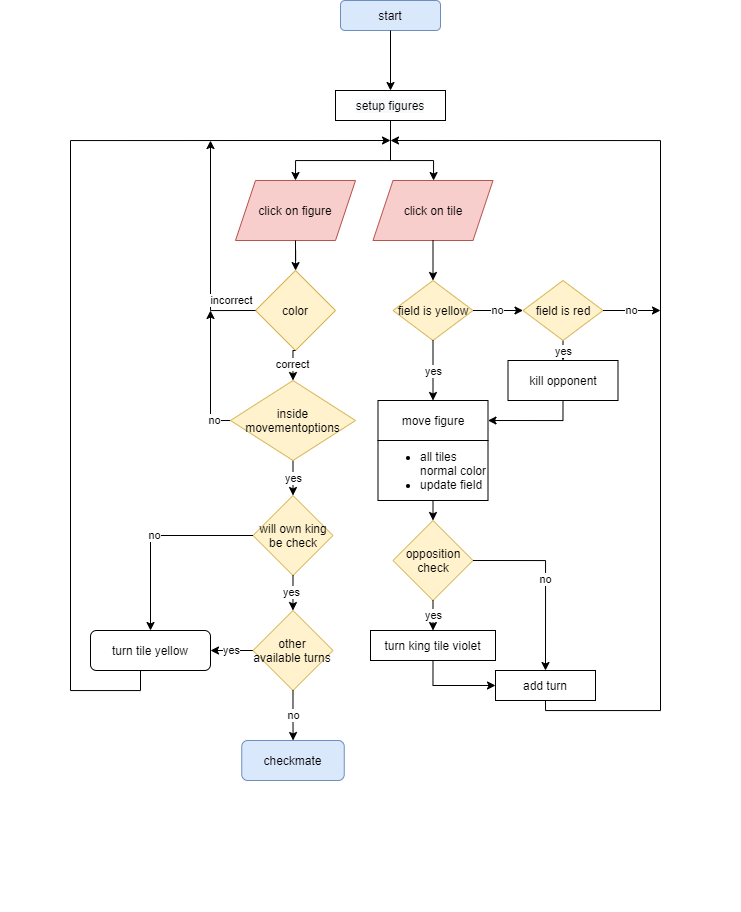

The diagram above was exported from draw.io. Its source (the exported page's mxGraphModel, read from the mxfile embedded in the PNG):
<mxGraphModel dx="1052" dy="615" grid="1" gridSize="10" guides="1" tooltips="1" connect="1" arrows="1" fold="1" page="1" pageScale="1" pageWidth="827" pageHeight="1169" math="0" shadow="0">
  <root>
    <mxCell id="0" />
    <mxCell id="1" parent="0" />
    <mxCell id="A6c4gdH2hmj7uTuSEi3--59" value="" style="group;container=1;" vertex="1" connectable="0" parent="1">
      <mxGeometry x="30" y="50" width="740" height="910" as="geometry" />
    </mxCell>
    <mxCell id="_ef8mJEUsN8owtdl79WJ-1" value="start" style="rounded=1;whiteSpace=wrap;html=1;fillColor=#dae8fc;strokeColor=#6c8ebf;" parent="A6c4gdH2hmj7uTuSEi3--59" vertex="1">
      <mxGeometry x="340" width="100" height="30" as="geometry" />
    </mxCell>
    <mxCell id="_ef8mJEUsN8owtdl79WJ-22" value="" style="group;container=1;" parent="A6c4gdH2hmj7uTuSEi3--59" vertex="1" connectable="0">
      <mxGeometry x="230" y="320" width="145" height="290" as="geometry" />
    </mxCell>
    <mxCell id="A6c4gdH2hmj7uTuSEi3--43" value="will own king be check" style="rhombus;whiteSpace=wrap;html=1;fillColor=#fff2cc;strokeColor=#d6b656;" vertex="1" parent="_ef8mJEUsN8owtdl79WJ-22">
      <mxGeometry x="22.5" y="175" width="80" height="80" as="geometry" />
    </mxCell>
    <mxCell id="_ef8mJEUsN8owtdl79WJ-37" value="&lt;br&gt;" style="edgeStyle=orthogonalEdgeStyle;rounded=0;orthogonalLoop=1;jettySize=auto;html=1;exitX=0.5;exitY=1;exitDx=0;exitDy=0;" parent="A6c4gdH2hmj7uTuSEi3--59" source="A6c4gdH2hmj7uTuSEi3--18" edge="1">
      <mxGeometry x="-0.9502" relative="1" as="geometry">
        <mxPoint x="390" y="140" as="targetPoint" />
        <Array as="points">
          <mxPoint x="545" y="710" />
          <mxPoint x="660" y="710" />
          <mxPoint x="660" y="140" />
        </Array>
        <mxPoint x="690" y="820" as="sourcePoint" />
        <mxPoint as="offset" />
      </mxGeometry>
    </mxCell>
    <mxCell id="_ef8mJEUsN8owtdl79WJ-36" style="edgeStyle=orthogonalEdgeStyle;rounded=0;orthogonalLoop=1;jettySize=auto;html=1;exitX=0.5;exitY=1;exitDx=0;exitDy=0;" parent="A6c4gdH2hmj7uTuSEi3--59" source="A6c4gdH2hmj7uTuSEi3--44" edge="1">
      <mxGeometry relative="1" as="geometry">
        <mxPoint x="390" y="140" as="targetPoint" />
        <Array as="points">
          <mxPoint x="140" y="670" />
          <mxPoint x="140" y="690" />
          <mxPoint x="70" y="690" />
          <mxPoint x="70" y="140" />
        </Array>
        <mxPoint x="135" y="600" as="sourcePoint" />
      </mxGeometry>
    </mxCell>
    <mxCell id="A6c4gdH2hmj7uTuSEi3--21" value="click on figure" style="shape=parallelogram;perimeter=parallelogramPerimeter;whiteSpace=wrap;html=1;fixedSize=1;fillColor=#f8cecc;strokeColor=#b85450;" vertex="1" parent="A6c4gdH2hmj7uTuSEi3--59">
      <mxGeometry x="235" y="180" width="120" height="60" as="geometry" />
    </mxCell>
    <mxCell id="_ef8mJEUsN8owtdl79WJ-2" value="color" style="rhombus;whiteSpace=wrap;html=1;fillColor=#fff2cc;strokeColor=#d6b656;" parent="A6c4gdH2hmj7uTuSEi3--59" vertex="1">
      <mxGeometry x="255" y="270" width="80" height="80" as="geometry" />
    </mxCell>
    <mxCell id="A6c4gdH2hmj7uTuSEi3--23" style="edgeStyle=orthogonalEdgeStyle;rounded=0;orthogonalLoop=1;jettySize=auto;html=1;exitX=0.5;exitY=1;exitDx=0;exitDy=0;" edge="1" parent="A6c4gdH2hmj7uTuSEi3--59" source="A6c4gdH2hmj7uTuSEi3--21" target="_ef8mJEUsN8owtdl79WJ-2">
      <mxGeometry relative="1" as="geometry">
        <mxPoint x="295" y="370.0000000000001" as="targetPoint" />
        <mxPoint x="295" y="240" as="sourcePoint" />
      </mxGeometry>
    </mxCell>
    <mxCell id="A6c4gdH2hmj7uTuSEi3--24" value="click on tile" style="shape=parallelogram;perimeter=parallelogramPerimeter;whiteSpace=wrap;html=1;fixedSize=1;fillColor=#f8cecc;strokeColor=#b85450;" vertex="1" parent="A6c4gdH2hmj7uTuSEi3--59">
      <mxGeometry x="372.5" y="180" width="120" height="60" as="geometry" />
    </mxCell>
    <mxCell id="A6c4gdH2hmj7uTuSEi3--27" value="" style="group;container=1;" vertex="1" connectable="0" parent="A6c4gdH2hmj7uTuSEi3--59">
      <mxGeometry x="405" y="280" width="300" height="540" as="geometry" />
    </mxCell>
    <mxCell id="_ef8mJEUsN8owtdl79WJ-12" value="field is yellow" style="rhombus;whiteSpace=wrap;html=1;fillColor=#fff2cc;strokeColor=#d6b656;" parent="A6c4gdH2hmj7uTuSEi3--27" vertex="1">
      <mxGeometry x="-12.5" width="80" height="60" as="geometry" />
    </mxCell>
    <mxCell id="_ef8mJEUsN8owtdl79WJ-13" value="move figure" style="rounded=0;whiteSpace=wrap;html=1;" parent="A6c4gdH2hmj7uTuSEi3--27" vertex="1">
      <mxGeometry x="-27.5" y="120" width="110" height="40" as="geometry" />
    </mxCell>
    <mxCell id="_ef8mJEUsN8owtdl79WJ-17" value="yes" style="edgeStyle=orthogonalEdgeStyle;rounded=0;orthogonalLoop=1;jettySize=auto;html=1;exitX=0.5;exitY=1;exitDx=0;exitDy=0;entryX=0.5;entryY=0;entryDx=0;entryDy=0;" parent="A6c4gdH2hmj7uTuSEi3--27" source="_ef8mJEUsN8owtdl79WJ-12" target="_ef8mJEUsN8owtdl79WJ-13" edge="1">
      <mxGeometry relative="1" as="geometry" />
    </mxCell>
    <mxCell id="_ef8mJEUsN8owtdl79WJ-19" value="yes" style="edgeStyle=orthogonalEdgeStyle;rounded=0;orthogonalLoop=1;jettySize=auto;html=1;exitX=0.5;exitY=1;exitDx=0;exitDy=0;entryX=0.5;entryY=0;entryDx=0;entryDy=0;" parent="A6c4gdH2hmj7uTuSEi3--27" source="_ef8mJEUsN8owtdl79WJ-14" edge="1" target="_ef8mJEUsN8owtdl79WJ-21">
      <mxGeometry relative="1" as="geometry">
        <mxPoint x="157.5" y="120" as="targetPoint" />
      </mxGeometry>
    </mxCell>
    <mxCell id="_ef8mJEUsN8owtdl79WJ-14" value="field is red" style="rhombus;whiteSpace=wrap;html=1;fillColor=#fff2cc;strokeColor=#d6b656;" parent="A6c4gdH2hmj7uTuSEi3--27" vertex="1">
      <mxGeometry x="117.5" width="80" height="60" as="geometry" />
    </mxCell>
    <mxCell id="_ef8mJEUsN8owtdl79WJ-16" value="no" style="edgeStyle=orthogonalEdgeStyle;rounded=0;orthogonalLoop=1;jettySize=auto;html=1;exitX=1;exitY=0.5;exitDx=0;exitDy=0;entryX=0;entryY=0.5;entryDx=0;entryDy=0;" parent="A6c4gdH2hmj7uTuSEi3--27" source="_ef8mJEUsN8owtdl79WJ-12" target="_ef8mJEUsN8owtdl79WJ-14" edge="1">
      <mxGeometry relative="1" as="geometry" />
    </mxCell>
    <mxCell id="A6c4gdH2hmj7uTuSEi3--55" style="edgeStyle=orthogonalEdgeStyle;rounded=0;orthogonalLoop=1;jettySize=auto;html=1;exitX=0.5;exitY=1;exitDx=0;exitDy=0;entryX=1;entryY=0.5;entryDx=0;entryDy=0;" edge="1" parent="A6c4gdH2hmj7uTuSEi3--27" source="_ef8mJEUsN8owtdl79WJ-21" target="_ef8mJEUsN8owtdl79WJ-13">
      <mxGeometry relative="1" as="geometry" />
    </mxCell>
    <mxCell id="_ef8mJEUsN8owtdl79WJ-21" value="kill opponent" style="rounded=0;whiteSpace=wrap;html=1;" parent="A6c4gdH2hmj7uTuSEi3--27" vertex="1">
      <mxGeometry x="102.5" y="80" width="110" height="40" as="geometry" />
    </mxCell>
    <mxCell id="A6c4gdH2hmj7uTuSEi3--14" value="opposition check" style="rhombus;whiteSpace=wrap;html=1;fillColor=#fff2cc;strokeColor=#d6b656;" vertex="1" parent="A6c4gdH2hmj7uTuSEi3--27">
      <mxGeometry x="-12.5" y="240" width="80" height="80" as="geometry" />
    </mxCell>
    <mxCell id="A6c4gdH2hmj7uTuSEi3--16" value="&lt;span&gt;turn king tile violet&lt;/span&gt;" style="rounded=0;whiteSpace=wrap;html=1;align=center;" vertex="1" parent="A6c4gdH2hmj7uTuSEi3--27">
      <mxGeometry x="-35" y="350" width="125" height="30" as="geometry" />
    </mxCell>
    <mxCell id="A6c4gdH2hmj7uTuSEi3--17" value="yes" style="edgeStyle=orthogonalEdgeStyle;rounded=0;orthogonalLoop=1;jettySize=auto;html=1;exitX=0.5;exitY=1;exitDx=0;exitDy=0;entryX=0.5;entryY=0;entryDx=0;entryDy=0;" edge="1" parent="A6c4gdH2hmj7uTuSEi3--27" source="A6c4gdH2hmj7uTuSEi3--14" target="A6c4gdH2hmj7uTuSEi3--16">
      <mxGeometry relative="1" as="geometry" />
    </mxCell>
    <mxCell id="A6c4gdH2hmj7uTuSEi3--18" value="add turn" style="rounded=0;whiteSpace=wrap;html=1;" vertex="1" parent="A6c4gdH2hmj7uTuSEi3--27">
      <mxGeometry x="90" y="390" width="100" height="30" as="geometry" />
    </mxCell>
    <mxCell id="A6c4gdH2hmj7uTuSEi3--19" value="no" style="edgeStyle=orthogonalEdgeStyle;rounded=0;orthogonalLoop=1;jettySize=auto;html=1;exitX=1;exitY=0.5;exitDx=0;exitDy=0;entryX=0.5;entryY=0;entryDx=0;entryDy=0;" edge="1" parent="A6c4gdH2hmj7uTuSEi3--27" source="A6c4gdH2hmj7uTuSEi3--14" target="A6c4gdH2hmj7uTuSEi3--18">
      <mxGeometry relative="1" as="geometry" />
    </mxCell>
    <mxCell id="A6c4gdH2hmj7uTuSEi3--54" style="edgeStyle=orthogonalEdgeStyle;rounded=0;orthogonalLoop=1;jettySize=auto;html=1;exitX=0.5;exitY=1;exitDx=0;exitDy=0;entryX=0;entryY=0.5;entryDx=0;entryDy=0;" edge="1" parent="A6c4gdH2hmj7uTuSEi3--27" source="A6c4gdH2hmj7uTuSEi3--16" target="A6c4gdH2hmj7uTuSEi3--18">
      <mxGeometry relative="1" as="geometry" />
    </mxCell>
    <mxCell id="_ef8mJEUsN8owtdl79WJ-31" value="&lt;ul&gt;&lt;li&gt;all tiles normal color&lt;/li&gt;&lt;li&gt;update field&lt;/li&gt;&lt;/ul&gt;" style="rounded=0;whiteSpace=wrap;html=1;align=left;" parent="A6c4gdH2hmj7uTuSEi3--27" vertex="1">
      <mxGeometry x="-27.5" y="160" width="110" height="60" as="geometry" />
    </mxCell>
    <mxCell id="A6c4gdH2hmj7uTuSEi3--15" style="edgeStyle=orthogonalEdgeStyle;rounded=0;orthogonalLoop=1;jettySize=auto;html=1;exitX=0.5;exitY=1;exitDx=0;exitDy=0;entryX=0.5;entryY=0;entryDx=0;entryDy=0;" edge="1" parent="A6c4gdH2hmj7uTuSEi3--27" source="_ef8mJEUsN8owtdl79WJ-31" target="A6c4gdH2hmj7uTuSEi3--14">
      <mxGeometry relative="1" as="geometry" />
    </mxCell>
    <mxCell id="A6c4gdH2hmj7uTuSEi3--26" style="edgeStyle=orthogonalEdgeStyle;rounded=0;orthogonalLoop=1;jettySize=auto;html=1;exitX=0.5;exitY=1;exitDx=0;exitDy=0;entryX=0.5;entryY=0;entryDx=0;entryDy=0;" edge="1" parent="A6c4gdH2hmj7uTuSEi3--59" source="A6c4gdH2hmj7uTuSEi3--24" target="_ef8mJEUsN8owtdl79WJ-12">
      <mxGeometry relative="1" as="geometry">
        <mxPoint x="462.5" y="330" as="targetPoint" />
      </mxGeometry>
    </mxCell>
    <mxCell id="A6c4gdH2hmj7uTuSEi3--28" value="&#10;&#10;&lt;span style=&quot;color: rgb(0, 0, 0); font-family: helvetica; font-size: 12px; font-style: normal; font-weight: 400; letter-spacing: normal; text-align: center; text-indent: 0px; text-transform: none; word-spacing: 0px; background-color: rgb(248, 249, 250); display: inline; float: none;&quot;&gt;setup figures&lt;/span&gt;&#10;&#10;" style="rounded=0;whiteSpace=wrap;html=1;" vertex="1" parent="A6c4gdH2hmj7uTuSEi3--59">
      <mxGeometry x="335" y="90" width="110" height="30" as="geometry" />
    </mxCell>
    <mxCell id="_ef8mJEUsN8owtdl79WJ-4" style="edgeStyle=orthogonalEdgeStyle;rounded=0;orthogonalLoop=1;jettySize=auto;html=1;exitX=0.5;exitY=1;exitDx=0;exitDy=0;entryX=0.5;entryY=0;entryDx=0;entryDy=0;" parent="A6c4gdH2hmj7uTuSEi3--59" source="_ef8mJEUsN8owtdl79WJ-1" target="A6c4gdH2hmj7uTuSEi3--28" edge="1">
      <mxGeometry relative="1" as="geometry">
        <mxPoint x="390" y="90" as="targetPoint" />
      </mxGeometry>
    </mxCell>
    <mxCell id="_ef8mJEUsN8owtdl79WJ-28" style="edgeStyle=orthogonalEdgeStyle;rounded=0;orthogonalLoop=1;jettySize=auto;html=1;exitX=0.5;exitY=1;exitDx=0;exitDy=0;entryX=0.5;entryY=0;entryDx=0;entryDy=0;" parent="A6c4gdH2hmj7uTuSEi3--59" source="A6c4gdH2hmj7uTuSEi3--28" target="A6c4gdH2hmj7uTuSEi3--21" edge="1">
      <mxGeometry relative="1" as="geometry">
        <mxPoint x="390" y="130" as="sourcePoint" />
        <mxPoint x="390" y="170" as="targetPoint" />
        <Array as="points">
          <mxPoint x="390" y="160" />
          <mxPoint x="295" y="160" />
        </Array>
      </mxGeometry>
    </mxCell>
    <mxCell id="A6c4gdH2hmj7uTuSEi3--25" style="edgeStyle=orthogonalEdgeStyle;rounded=0;orthogonalLoop=1;jettySize=auto;html=1;exitX=0.5;exitY=1;exitDx=0;exitDy=0;entryX=0.5;entryY=0;entryDx=0;entryDy=0;" edge="1" parent="A6c4gdH2hmj7uTuSEi3--59" source="A6c4gdH2hmj7uTuSEi3--28" target="A6c4gdH2hmj7uTuSEi3--24">
      <mxGeometry relative="1" as="geometry">
        <mxPoint x="390" y="130" as="sourcePoint" />
        <Array as="points">
          <mxPoint x="390" y="160" />
          <mxPoint x="433" y="160" />
          <mxPoint x="433" y="180" />
        </Array>
      </mxGeometry>
    </mxCell>
    <mxCell id="A6c4gdH2hmj7uTuSEi3--40" value="yes" style="edgeStyle=orthogonalEdgeStyle;rounded=0;orthogonalLoop=1;jettySize=auto;html=1;exitX=0.5;exitY=1;exitDx=0;exitDy=0;entryX=0.5;entryY=0;entryDx=0;entryDy=0;" edge="1" parent="A6c4gdH2hmj7uTuSEi3--59" source="A6c4gdH2hmj7uTuSEi3--41" target="A6c4gdH2hmj7uTuSEi3--43">
      <mxGeometry relative="1" as="geometry" />
    </mxCell>
    <mxCell id="A6c4gdH2hmj7uTuSEi3--58" value="no" style="edgeStyle=orthogonalEdgeStyle;rounded=0;orthogonalLoop=1;jettySize=auto;html=1;exitX=0;exitY=0.5;exitDx=0;exitDy=0;" edge="1" parent="A6c4gdH2hmj7uTuSEi3--59" source="A6c4gdH2hmj7uTuSEi3--41">
      <mxGeometry x="-0.75" relative="1" as="geometry">
        <mxPoint x="210" y="310" as="targetPoint" />
        <mxPoint as="offset" />
      </mxGeometry>
    </mxCell>
    <mxCell id="A6c4gdH2hmj7uTuSEi3--41" value="inside movementoptions&lt;br&gt;" style="rhombus;whiteSpace=wrap;html=1;fillColor=#fff2cc;strokeColor=#d6b656;" vertex="1" parent="A6c4gdH2hmj7uTuSEi3--59">
      <mxGeometry x="230" y="380" width="125" height="80" as="geometry" />
    </mxCell>
    <mxCell id="A6c4gdH2hmj7uTuSEi3--42" value="no" style="edgeStyle=orthogonalEdgeStyle;rounded=0;orthogonalLoop=1;jettySize=auto;html=1;exitX=0;exitY=0.5;exitDx=0;exitDy=0;entryX=0.5;entryY=0;entryDx=0;entryDy=0;" edge="1" parent="A6c4gdH2hmj7uTuSEi3--59" source="A6c4gdH2hmj7uTuSEi3--43" target="A6c4gdH2hmj7uTuSEi3--44">
      <mxGeometry relative="1" as="geometry" />
    </mxCell>
    <mxCell id="A6c4gdH2hmj7uTuSEi3--46" style="edgeStyle=orthogonalEdgeStyle;rounded=0;orthogonalLoop=1;jettySize=auto;html=1;exitX=0.5;exitY=1;exitDx=0;exitDy=0;" edge="1" parent="A6c4gdH2hmj7uTuSEi3--59" source="A6c4gdH2hmj7uTuSEi3--43" target="A6c4gdH2hmj7uTuSEi3--47">
      <mxGeometry relative="1" as="geometry">
        <mxPoint x="297.16666666666674" y="710" as="targetPoint" />
      </mxGeometry>
    </mxCell>
    <mxCell id="A6c4gdH2hmj7uTuSEi3--52" value="yes" style="edgeLabel;html=1;align=center;verticalAlign=middle;resizable=0;points=[];" vertex="1" connectable="0" parent="A6c4gdH2hmj7uTuSEi3--46">
      <mxGeometry x="-0.2571" y="-2" relative="1" as="geometry">
        <mxPoint as="offset" />
      </mxGeometry>
    </mxCell>
    <mxCell id="A6c4gdH2hmj7uTuSEi3--44" value="turn tile yellow" style="rounded=1;whiteSpace=wrap;html=1;" vertex="1" parent="A6c4gdH2hmj7uTuSEi3--59">
      <mxGeometry x="90" y="630" width="120" height="40" as="geometry" />
    </mxCell>
    <mxCell id="A6c4gdH2hmj7uTuSEi3--53" value="yes" style="edgeStyle=orthogonalEdgeStyle;rounded=0;orthogonalLoop=1;jettySize=auto;html=1;exitX=0;exitY=0.5;exitDx=0;exitDy=0;" edge="1" parent="A6c4gdH2hmj7uTuSEi3--59" source="A6c4gdH2hmj7uTuSEi3--47" target="A6c4gdH2hmj7uTuSEi3--44">
      <mxGeometry relative="1" as="geometry" />
    </mxCell>
    <mxCell id="A6c4gdH2hmj7uTuSEi3--47" value="other available turns" style="rhombus;whiteSpace=wrap;html=1;fillColor=#fff2cc;strokeColor=#d6b656;" vertex="1" parent="A6c4gdH2hmj7uTuSEi3--59">
      <mxGeometry x="252.49666666666673" y="610" width="80" height="80" as="geometry" />
    </mxCell>
    <mxCell id="A6c4gdH2hmj7uTuSEi3--22" value="correct" style="edgeStyle=orthogonalEdgeStyle;rounded=0;orthogonalLoop=1;jettySize=auto;html=1;exitX=0.5;exitY=1;exitDx=0;exitDy=0;entryX=0.5;entryY=0;entryDx=0;entryDy=0;" edge="1" parent="A6c4gdH2hmj7uTuSEi3--59" source="_ef8mJEUsN8owtdl79WJ-2" target="A6c4gdH2hmj7uTuSEi3--41">
      <mxGeometry relative="1" as="geometry">
        <mxPoint x="295" y="370.0000000000001" as="targetPoint" />
      </mxGeometry>
    </mxCell>
    <mxCell id="A6c4gdH2hmj7uTuSEi3--50" value="checkmate" style="rounded=1;whiteSpace=wrap;html=1;fillColor=#dae8fc;strokeColor=#6c8ebf;" vertex="1" parent="A6c4gdH2hmj7uTuSEi3--59">
      <mxGeometry x="241.25" y="740" width="102.5" height="40" as="geometry" />
    </mxCell>
    <mxCell id="A6c4gdH2hmj7uTuSEi3--48" value="no" style="edgeStyle=orthogonalEdgeStyle;rounded=0;orthogonalLoop=1;jettySize=auto;html=1;exitX=0.5;exitY=1;exitDx=0;exitDy=0;" edge="1" parent="A6c4gdH2hmj7uTuSEi3--59" source="A6c4gdH2hmj7uTuSEi3--47" target="A6c4gdH2hmj7uTuSEi3--50">
      <mxGeometry relative="1" as="geometry">
        <mxPoint x="297.16666666666674" y="800" as="targetPoint" />
      </mxGeometry>
    </mxCell>
    <mxCell id="A6c4gdH2hmj7uTuSEi3--62" value="no" style="edgeStyle=orthogonalEdgeStyle;rounded=0;orthogonalLoop=1;jettySize=auto;html=1;exitX=1;exitY=0.5;exitDx=0;exitDy=0;" edge="1" parent="1" source="_ef8mJEUsN8owtdl79WJ-14">
      <mxGeometry relative="1" as="geometry">
        <mxPoint x="690" y="360" as="targetPoint" />
      </mxGeometry>
    </mxCell>
    <mxCell id="A6c4gdH2hmj7uTuSEi3--63" value="incorrect" style="edgeStyle=orthogonalEdgeStyle;rounded=0;orthogonalLoop=1;jettySize=auto;html=1;exitX=0;exitY=0.5;exitDx=0;exitDy=0;" edge="1" parent="1" source="_ef8mJEUsN8owtdl79WJ-2">
      <mxGeometry x="-0.7674" y="-10" relative="1" as="geometry">
        <mxPoint x="240" y="190" as="targetPoint" />
        <Array as="points">
          <mxPoint x="240" y="360" />
          <mxPoint x="240" y="190" />
        </Array>
        <mxPoint x="1" as="offset" />
      </mxGeometry>
    </mxCell>
  </root>
</mxGraphModel>